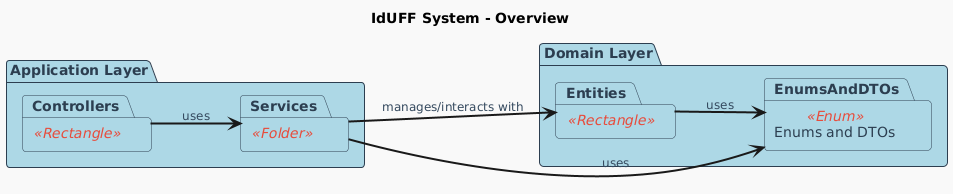

The diagram above was rendered by PlantUML. Its source (embedded in the PNG):
@startuml
!theme mars

skinparam package {
    BackgroundColor LightBlue
    BorderColor #2c3e50
    FontColor #2c3e50
    StereotypeFontColor #e74c3c
    StereotypeBorderColor #e74c3c
}
skinparam arrow {
    Thickness 2
    FontSize 12
    FontColor #34495e
}

title "IdUFF System - Overview"

left to right direction

package "Application Layer" {
    package "Controllers" <<Rectangle>> as Controllers
    package "Services" <<Folder>> as Services
}

package "Domain Layer" {
    package "Entities" <<Rectangle>> as Entities
    package "Enums and DTOs" <<Enum>> as EnumsAndDTOs
}

' High-level dependencies
Controllers --> Services : "uses"
Services --> Entities : "manages/interacts with"
Services --> EnumsAndDTOs : "uses"
Entities --> EnumsAndDTOs : "uses"
@enduml